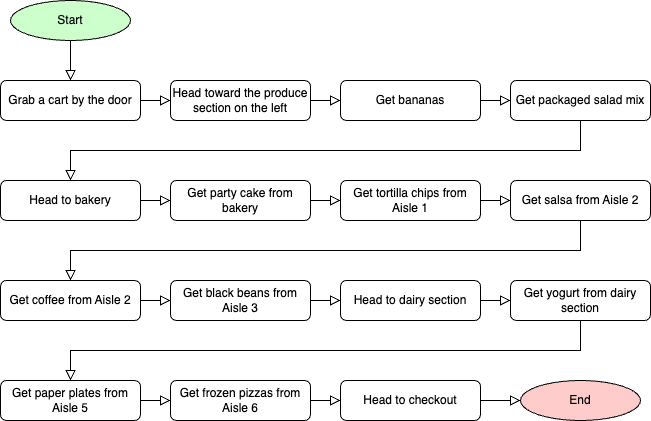

The diagram above was exported from draw.io. Its source (the exported page's mxGraphModel, read from the mxfile embedded in the PNG):
<mxGraphModel dx="1093" dy="1058" grid="1" gridSize="10" guides="1" tooltips="1" connect="1" arrows="1" fold="1" page="1" pageScale="1" pageWidth="850" pageHeight="1100" math="0" shadow="0">
  <root>
    <mxCell id="0" />
    <mxCell id="1" parent="0" />
    <mxCell id="liPWMQreTG-k2EgI3fVQ-1" value="Start" style="ellipse;whiteSpace=wrap;html=1;fillColor=#CCFFCC;" parent="1" vertex="1">
      <mxGeometry x="20" y="80" width="120" height="40" as="geometry" />
    </mxCell>
    <mxCell id="liPWMQreTG-k2EgI3fVQ-2" value="" style="rounded=0;html=1;jettySize=auto;orthogonalLoop=1;fontSize=11;endArrow=block;endFill=0;endSize=8;strokeWidth=1;shadow=0;labelBackgroundColor=none;edgeStyle=orthogonalEdgeStyle;exitX=0.5;exitY=1;exitDx=0;exitDy=0;fillColor=none;entryX=0.5;entryY=0;entryDx=0;entryDy=0;" parent="1" source="liPWMQreTG-k2EgI3fVQ-1" target="liPWMQreTG-k2EgI3fVQ-6" edge="1">
      <mxGeometry relative="1" as="geometry">
        <mxPoint x="65" y="200" as="sourcePoint" />
        <mxPoint x="80" y="160" as="targetPoint" />
        <Array as="points" />
      </mxGeometry>
    </mxCell>
    <mxCell id="liPWMQreTG-k2EgI3fVQ-3" value="End" style="ellipse;whiteSpace=wrap;html=1;fillColor=#FFCCCC;" parent="1" vertex="1">
      <mxGeometry x="530" y="460" width="120" height="40" as="geometry" />
    </mxCell>
    <mxCell id="liPWMQreTG-k2EgI3fVQ-4" value="Get salsa from Aisle 2" style="rounded=1;whiteSpace=wrap;html=1;fontSize=12;glass=0;strokeWidth=1;shadow=0;" parent="1" vertex="1">
      <mxGeometry x="520" y="260" width="140" height="40" as="geometry" />
    </mxCell>
    <mxCell id="liPWMQreTG-k2EgI3fVQ-5" value="" style="rounded=0;html=1;jettySize=auto;orthogonalLoop=1;fontSize=11;endArrow=block;endFill=0;endSize=8;strokeWidth=1;shadow=0;labelBackgroundColor=none;edgeStyle=orthogonalEdgeStyle;fillColor=none;exitX=1;exitY=0.5;exitDx=0;exitDy=0;entryX=0;entryY=0.5;entryDx=0;entryDy=0;" parent="1" source="liPWMQreTG-k2EgI3fVQ-6" target="8SbCPZ2aYo985vHARTjY-1" edge="1">
      <mxGeometry relative="1" as="geometry">
        <mxPoint x="220" y="390" as="sourcePoint" />
        <mxPoint x="80" y="240" as="targetPoint" />
        <Array as="points" />
      </mxGeometry>
    </mxCell>
    <mxCell id="liPWMQreTG-k2EgI3fVQ-6" value="Grab a cart by the door" style="rounded=1;whiteSpace=wrap;html=1;fontSize=12;glass=0;strokeWidth=1;shadow=0;" parent="1" vertex="1">
      <mxGeometry x="10" y="160" width="140" height="40" as="geometry" />
    </mxCell>
    <mxCell id="liPWMQreTG-k2EgI3fVQ-7" value="" style="rounded=0;html=1;jettySize=auto;orthogonalLoop=1;fontSize=11;endArrow=block;endFill=0;endSize=8;strokeWidth=1;shadow=0;labelBackgroundColor=none;edgeStyle=orthogonalEdgeStyle;exitX=0.5;exitY=1;exitDx=0;exitDy=0;fillColor=none;entryX=0.5;entryY=0;entryDx=0;entryDy=0;" parent="1" source="liPWMQreTG-k2EgI3fVQ-11" target="8SbCPZ2aYo985vHARTjY-3" edge="1">
      <mxGeometry relative="1" as="geometry">
        <mxPoint x="100" y="370" as="sourcePoint" />
        <mxPoint x="80" y="480" as="targetPoint" />
        <Array as="points" />
      </mxGeometry>
    </mxCell>
    <mxCell id="liPWMQreTG-k2EgI3fVQ-8" value="" style="rounded=0;html=1;jettySize=auto;orthogonalLoop=1;fontSize=11;endArrow=block;endFill=0;endSize=8;strokeWidth=1;shadow=0;labelBackgroundColor=none;edgeStyle=orthogonalEdgeStyle;fillColor=none;exitX=1;exitY=0.5;exitDx=0;exitDy=0;entryX=0;entryY=0.5;entryDx=0;entryDy=0;" parent="1" source="liPWMQreTG-k2EgI3fVQ-10" target="liPWMQreTG-k2EgI3fVQ-11" edge="1">
      <mxGeometry relative="1" as="geometry">
        <mxPoint x="200" y="550" as="sourcePoint" />
        <mxPoint x="70" y="570" as="targetPoint" />
        <Array as="points" />
      </mxGeometry>
    </mxCell>
    <mxCell id="liPWMQreTG-k2EgI3fVQ-9" value="" style="rounded=0;html=1;jettySize=auto;orthogonalLoop=1;fontSize=11;endArrow=block;endFill=0;endSize=8;strokeWidth=1;shadow=0;labelBackgroundColor=none;edgeStyle=orthogonalEdgeStyle;fillColor=none;exitX=1;exitY=0.5;exitDx=0;exitDy=0;entryX=0;entryY=0.5;entryDx=0;entryDy=0;" parent="1" source="8SbCPZ2aYo985vHARTjY-1" target="liPWMQreTG-k2EgI3fVQ-10" edge="1">
      <mxGeometry relative="1" as="geometry">
        <mxPoint x="70" y="280" as="sourcePoint" />
        <mxPoint x="80" y="630" as="targetPoint" />
        <Array as="points" />
      </mxGeometry>
    </mxCell>
    <mxCell id="liPWMQreTG-k2EgI3fVQ-10" value="Get bananas" style="rounded=1;whiteSpace=wrap;html=1;fontSize=12;glass=0;strokeWidth=1;shadow=0;" parent="1" vertex="1">
      <mxGeometry x="350" y="160" width="140" height="40" as="geometry" />
    </mxCell>
    <mxCell id="liPWMQreTG-k2EgI3fVQ-11" value="Get packaged salad mix" style="rounded=1;whiteSpace=wrap;html=1;fontSize=12;glass=0;strokeWidth=1;shadow=0;" parent="1" vertex="1">
      <mxGeometry x="520" y="160" width="140" height="40" as="geometry" />
    </mxCell>
    <mxCell id="liPWMQreTG-k2EgI3fVQ-12" value="" style="rounded=0;html=1;jettySize=auto;orthogonalLoop=1;fontSize=11;endArrow=block;endFill=0;endSize=8;strokeWidth=1;shadow=0;labelBackgroundColor=none;edgeStyle=orthogonalEdgeStyle;exitX=1;exitY=0.5;exitDx=0;exitDy=0;fillColor=none;entryX=0;entryY=0.5;entryDx=0;entryDy=0;" parent="1" source="8SbCPZ2aYo985vHARTjY-5" target="liPWMQreTG-k2EgI3fVQ-4" edge="1">
      <mxGeometry relative="1" as="geometry">
        <mxPoint x="60" y="680" as="sourcePoint" />
        <mxPoint x="190" y="730" as="targetPoint" />
        <Array as="points" />
      </mxGeometry>
    </mxCell>
    <mxCell id="liPWMQreTG-k2EgI3fVQ-14" value="" style="rounded=0;html=1;jettySize=auto;orthogonalLoop=1;fontSize=11;endArrow=block;endFill=0;endSize=8;strokeWidth=1;shadow=0;labelBackgroundColor=none;edgeStyle=orthogonalEdgeStyle;fillColor=none;entryX=0.5;entryY=0;entryDx=0;entryDy=0;exitX=0.5;exitY=1;exitDx=0;exitDy=0;" parent="1" source="8SbCPZ2aYo985vHARTjY-7" target="8SbCPZ2aYo985vHARTjY-13" edge="1">
      <mxGeometry relative="1" as="geometry">
        <mxPoint x="80" y="840" as="sourcePoint" />
        <mxPoint x="452.5" y="1130" as="targetPoint" />
        <Array as="points" />
      </mxGeometry>
    </mxCell>
    <mxCell id="liPWMQreTG-k2EgI3fVQ-16" value="" style="rounded=0;html=1;jettySize=auto;orthogonalLoop=1;fontSize=11;endArrow=block;endFill=0;endSize=8;strokeWidth=1;shadow=0;labelBackgroundColor=none;edgeStyle=orthogonalEdgeStyle;fillColor=none;exitX=0.5;exitY=1;exitDx=0;exitDy=0;" parent="1" source="liPWMQreTG-k2EgI3fVQ-4" target="8SbCPZ2aYo985vHARTjY-6" edge="1">
      <mxGeometry relative="1" as="geometry">
        <mxPoint x="442.5" y="1020" as="sourcePoint" />
        <mxPoint x="80" y="800" as="targetPoint" />
        <Array as="points" />
      </mxGeometry>
    </mxCell>
    <mxCell id="liPWMQreTG-k2EgI3fVQ-66" value="" style="rounded=0;html=1;jettySize=auto;orthogonalLoop=1;fontSize=11;endArrow=block;endFill=0;endSize=8;strokeWidth=1;shadow=0;labelBackgroundColor=none;edgeStyle=orthogonalEdgeStyle;exitX=1;exitY=0.5;exitDx=0;exitDy=0;fillColor=none;entryX=0;entryY=0.5;entryDx=0;entryDy=0;" parent="1" source="8SbCPZ2aYo985vHARTjY-3" target="8SbCPZ2aYo985vHARTjY-4" edge="1">
      <mxGeometry relative="1" as="geometry">
        <mxPoint x="80" y="520" as="sourcePoint" />
        <mxPoint x="80" y="556" as="targetPoint" />
        <Array as="points" />
      </mxGeometry>
    </mxCell>
    <mxCell id="liPWMQreTG-k2EgI3fVQ-68" value="" style="rounded=0;html=1;jettySize=auto;orthogonalLoop=1;fontSize=11;endArrow=block;endFill=0;endSize=8;strokeWidth=1;shadow=0;labelBackgroundColor=none;edgeStyle=orthogonalEdgeStyle;exitX=1;exitY=0.5;exitDx=0;exitDy=0;fillColor=none;entryX=0;entryY=0.5;entryDx=0;entryDy=0;" parent="1" source="8SbCPZ2aYo985vHARTjY-4" target="8SbCPZ2aYo985vHARTjY-5" edge="1">
      <mxGeometry relative="1" as="geometry">
        <mxPoint x="70" y="596" as="sourcePoint" />
        <mxPoint x="70" y="640" as="targetPoint" />
        <Array as="points" />
      </mxGeometry>
    </mxCell>
    <mxCell id="8SbCPZ2aYo985vHARTjY-1" value="Head toward the produce section on the left" style="rounded=1;whiteSpace=wrap;html=1;fontSize=12;glass=0;strokeWidth=1;shadow=0;" parent="1" vertex="1">
      <mxGeometry x="180" y="160" width="140" height="40" as="geometry" />
    </mxCell>
    <mxCell id="8SbCPZ2aYo985vHARTjY-3" value="Head to bakery" style="rounded=1;whiteSpace=wrap;html=1;fontSize=12;glass=0;strokeWidth=1;shadow=0;" parent="1" vertex="1">
      <mxGeometry x="10" y="260" width="140" height="40" as="geometry" />
    </mxCell>
    <mxCell id="8SbCPZ2aYo985vHARTjY-4" value="Get party cake from bakery" style="rounded=1;whiteSpace=wrap;html=1;fontSize=12;glass=0;strokeWidth=1;shadow=0;" parent="1" vertex="1">
      <mxGeometry x="180" y="260" width="140" height="40" as="geometry" />
    </mxCell>
    <mxCell id="8SbCPZ2aYo985vHARTjY-5" value="Get tortilla chips from Aisle 1" style="rounded=1;whiteSpace=wrap;html=1;fontSize=12;glass=0;strokeWidth=1;shadow=0;" parent="1" vertex="1">
      <mxGeometry x="350" y="260" width="140" height="40" as="geometry" />
    </mxCell>
    <mxCell id="8SbCPZ2aYo985vHARTjY-6" value="Get coffee from Aisle 2" style="rounded=1;whiteSpace=wrap;html=1;fontSize=12;glass=0;strokeWidth=1;shadow=0;" parent="1" vertex="1">
      <mxGeometry x="10" y="360" width="140" height="40" as="geometry" />
    </mxCell>
    <mxCell id="8SbCPZ2aYo985vHARTjY-7" value="Get yogurt from dairy section" style="rounded=1;whiteSpace=wrap;html=1;fontSize=12;glass=0;strokeWidth=1;shadow=0;" parent="1" vertex="1">
      <mxGeometry x="520" y="360" width="140" height="40" as="geometry" />
    </mxCell>
    <mxCell id="8SbCPZ2aYo985vHARTjY-8" value="" style="rounded=0;html=1;jettySize=auto;orthogonalLoop=1;fontSize=11;endArrow=block;endFill=0;endSize=8;strokeWidth=1;shadow=0;labelBackgroundColor=none;edgeStyle=orthogonalEdgeStyle;exitX=1;exitY=0.5;exitDx=0;exitDy=0;fillColor=none;entryX=0;entryY=0.5;entryDx=0;entryDy=0;" parent="1" source="8SbCPZ2aYo985vHARTjY-12" target="8SbCPZ2aYo985vHARTjY-7" edge="1">
      <mxGeometry relative="1" as="geometry">
        <mxPoint x="80" y="780" as="sourcePoint" />
        <mxPoint x="210" y="830" as="targetPoint" />
        <Array as="points" />
      </mxGeometry>
    </mxCell>
    <mxCell id="8SbCPZ2aYo985vHARTjY-9" value="" style="rounded=0;html=1;jettySize=auto;orthogonalLoop=1;fontSize=11;endArrow=block;endFill=0;endSize=8;strokeWidth=1;shadow=0;labelBackgroundColor=none;edgeStyle=orthogonalEdgeStyle;exitX=1;exitY=0.5;exitDx=0;exitDy=0;fillColor=none;entryX=0;entryY=0.5;entryDx=0;entryDy=0;" parent="1" source="8SbCPZ2aYo985vHARTjY-6" target="8SbCPZ2aYo985vHARTjY-11" edge="1">
      <mxGeometry relative="1" as="geometry">
        <mxPoint x="170" y="380" as="sourcePoint" />
        <mxPoint x="100" y="656" as="targetPoint" />
        <Array as="points" />
      </mxGeometry>
    </mxCell>
    <mxCell id="8SbCPZ2aYo985vHARTjY-10" value="" style="rounded=0;html=1;jettySize=auto;orthogonalLoop=1;fontSize=11;endArrow=block;endFill=0;endSize=8;strokeWidth=1;shadow=0;labelBackgroundColor=none;edgeStyle=orthogonalEdgeStyle;exitX=1;exitY=0.5;exitDx=0;exitDy=0;fillColor=none;entryX=0;entryY=0.5;entryDx=0;entryDy=0;" parent="1" source="8SbCPZ2aYo985vHARTjY-11" target="8SbCPZ2aYo985vHARTjY-12" edge="1">
      <mxGeometry relative="1" as="geometry">
        <mxPoint x="90" y="696" as="sourcePoint" />
        <mxPoint x="90" y="740" as="targetPoint" />
        <Array as="points" />
      </mxGeometry>
    </mxCell>
    <mxCell id="8SbCPZ2aYo985vHARTjY-11" value="Get black beans from Aisle 3" style="rounded=1;whiteSpace=wrap;html=1;fontSize=12;glass=0;strokeWidth=1;shadow=0;" parent="1" vertex="1">
      <mxGeometry x="180" y="360" width="140" height="40" as="geometry" />
    </mxCell>
    <mxCell id="8SbCPZ2aYo985vHARTjY-12" value="Head to dairy section" style="rounded=1;whiteSpace=wrap;html=1;fontSize=12;glass=0;strokeWidth=1;shadow=0;" parent="1" vertex="1">
      <mxGeometry x="350" y="360" width="140" height="40" as="geometry" />
    </mxCell>
    <mxCell id="8SbCPZ2aYo985vHARTjY-13" value="Get paper plates from Aisle 5" style="rounded=1;whiteSpace=wrap;html=1;fontSize=12;glass=0;strokeWidth=1;shadow=0;" parent="1" vertex="1">
      <mxGeometry x="10" y="460" width="140" height="40" as="geometry" />
    </mxCell>
    <mxCell id="8SbCPZ2aYo985vHARTjY-15" value="" style="rounded=0;html=1;jettySize=auto;orthogonalLoop=1;fontSize=11;endArrow=block;endFill=0;endSize=8;strokeWidth=1;shadow=0;labelBackgroundColor=none;edgeStyle=orthogonalEdgeStyle;exitX=1;exitY=0.5;exitDx=0;exitDy=0;fillColor=none;entryX=0;entryY=0.5;entryDx=0;entryDy=0;" parent="1" source="8SbCPZ2aYo985vHARTjY-19" target="liPWMQreTG-k2EgI3fVQ-3" edge="1">
      <mxGeometry relative="1" as="geometry">
        <mxPoint x="80" y="880" as="sourcePoint" />
        <mxPoint x="530" y="480" as="targetPoint" />
        <Array as="points">
          <mxPoint x="530" y="480" />
          <mxPoint x="530" y="480" />
        </Array>
      </mxGeometry>
    </mxCell>
    <mxCell id="8SbCPZ2aYo985vHARTjY-16" value="" style="rounded=0;html=1;jettySize=auto;orthogonalLoop=1;fontSize=11;endArrow=block;endFill=0;endSize=8;strokeWidth=1;shadow=0;labelBackgroundColor=none;edgeStyle=orthogonalEdgeStyle;exitX=1;exitY=0.5;exitDx=0;exitDy=0;fillColor=none;entryX=0;entryY=0.5;entryDx=0;entryDy=0;" parent="1" source="8SbCPZ2aYo985vHARTjY-13" target="8SbCPZ2aYo985vHARTjY-18" edge="1">
      <mxGeometry relative="1" as="geometry">
        <mxPoint x="170" y="480" as="sourcePoint" />
        <mxPoint x="100" y="756" as="targetPoint" />
        <Array as="points" />
      </mxGeometry>
    </mxCell>
    <mxCell id="8SbCPZ2aYo985vHARTjY-17" value="" style="rounded=0;html=1;jettySize=auto;orthogonalLoop=1;fontSize=11;endArrow=block;endFill=0;endSize=8;strokeWidth=1;shadow=0;labelBackgroundColor=none;edgeStyle=orthogonalEdgeStyle;exitX=1;exitY=0.5;exitDx=0;exitDy=0;fillColor=none;entryX=0;entryY=0.5;entryDx=0;entryDy=0;" parent="1" source="8SbCPZ2aYo985vHARTjY-18" target="8SbCPZ2aYo985vHARTjY-19" edge="1">
      <mxGeometry relative="1" as="geometry">
        <mxPoint x="90" y="796" as="sourcePoint" />
        <mxPoint x="90" y="840" as="targetPoint" />
        <Array as="points" />
      </mxGeometry>
    </mxCell>
    <mxCell id="8SbCPZ2aYo985vHARTjY-18" value="Get frozen pizzas from Aisle 6" style="rounded=1;whiteSpace=wrap;html=1;fontSize=12;glass=0;strokeWidth=1;shadow=0;" parent="1" vertex="1">
      <mxGeometry x="180" y="460" width="140" height="40" as="geometry" />
    </mxCell>
    <mxCell id="8SbCPZ2aYo985vHARTjY-19" value="Head to checkout" style="rounded=1;whiteSpace=wrap;html=1;fontSize=12;glass=0;strokeWidth=1;shadow=0;" parent="1" vertex="1">
      <mxGeometry x="350" y="460" width="140" height="40" as="geometry" />
    </mxCell>
  </root>
</mxGraphModel>